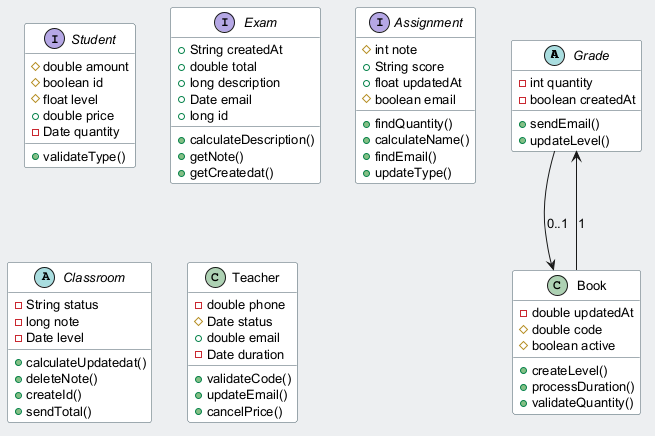

The diagram above was rendered by PlantUML. Its source (embedded in the PNG):
@startuml
skinparam backgroundColor #ECEFF1
skinparam classBackgroundColor #FFFFFF
skinparam classBorderColor #455A64
skinparam defaultFontSize 13
abstract class Grade {
  -int quantity
  -boolean createdAt
  +sendEmail()
  +updateLevel()
}
interface Student {
  #double amount
  #boolean id
  #float level
  +double price
  -Date quantity
  +validateType()
}
class Book {
  -double updatedAt
  #double code
  #boolean active
  +createLevel()
  +processDuration()
  +validateQuantity()
}
interface Exam {
  +String createdAt
  +double total
  +long description
  +Date email
  +long id
  +calculateDescription()
  +getNote()
  +getCreatedat()
}
interface Assignment {
  #int note
  +String score
  +float updatedAt
  #boolean email
  +findQuantity()
  +calculateName()
  +findEmail()
  +updateType()
}
abstract class Classroom {
  -String status
  -long note
  -Date level
  +calculateUpdatedat()
  +deleteNote()
  +createId()
  +sendTotal()
}
class Teacher {
  -double phone
  #Date status
  +double email
  -Date duration
  +validateCode()
  +updateEmail()
  +cancelPrice()
}
Book --> Grade : "1"
Grade --> Book : "0..1"
@enduml